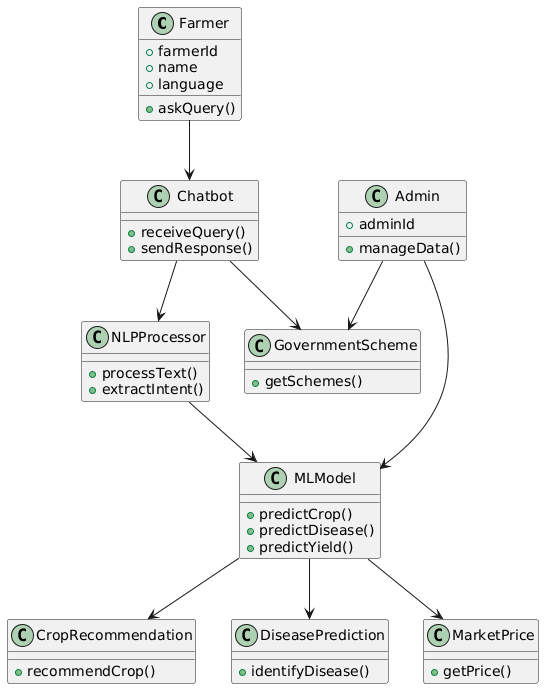

The diagram above was rendered by PlantUML. Its source (embedded in the PNG):
@startuml
class Farmer {
  +farmerId
  +name
  +language
  +askQuery()
}

class Admin {
  +adminId
  +manageData()
}

class Chatbot {
  +receiveQuery()
  +sendResponse()
}

class NLPProcessor {
  +processText()
  +extractIntent()
}

class MLModel {
  +predictCrop()
  +predictDisease()
  +predictYield()
}

class CropRecommendation {
  +recommendCrop()
}

class DiseasePrediction {
  +identifyDisease()
}

class MarketPrice {
  +getPrice()
}

class GovernmentScheme {
  +getSchemes()
}

Farmer --> Chatbot
Chatbot --> NLPProcessor
NLPProcessor --> MLModel
MLModel --> CropRecommendation
MLModel --> DiseasePrediction
MLModel --> MarketPrice
Chatbot --> GovernmentScheme
Admin --> MLModel
Admin --> GovernmentScheme
@enduml